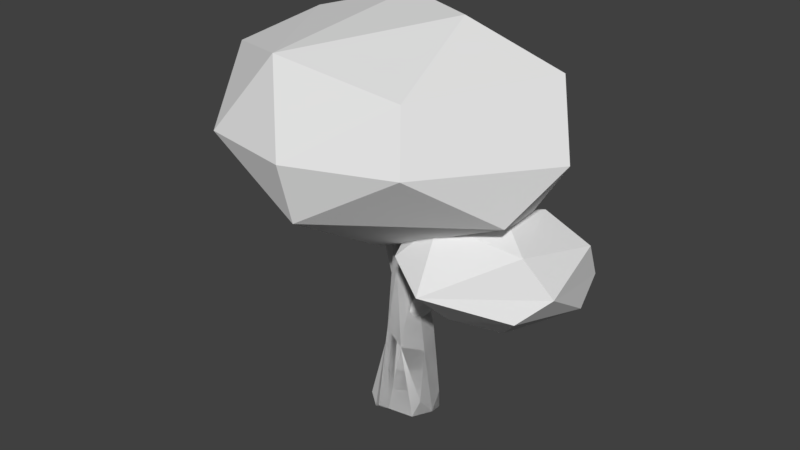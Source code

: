# Source: Tree_2.blend  (saved by Blender 2.79.0; exported with 4.5.12 LTS)
import bpy
from mathutils import Matrix  # noqa: F401  (used for matrix-valued properties, if any)

bpy.ops.wm.read_factory_settings(use_empty=True)
scene = bpy.context.scene
scene.name = 'Scene'

# ---- collections
col_collection_1 = bpy.data.collections.new('Collection 1'); scene.collection.children.link(col_collection_1)

# ---- world
world_world = bpy.data.worlds.new('World'); scene.world = world_world
world_world.color = (0.05088, 0.05088, 0.05088)
world_world.use_sun_shadow = False
world_world.sun_shadow_jitter_overblur = 0.0
world_world.cycles.sampling_method = 'MANUAL'

# ---- meshes
me_icosphere = bpy.data.meshes.new('Icosphere')
me_icosphere.from_pydata([(1.072, 0.379, 0.6367), (0.2743, 0.8962, 0.9479), (-0.1551, 0.3863, -1.221), (0.1554, -0.3862, 1.221), (0.07155, -1.152, 0.565), (-1.04, -0.4391, 0.6851), (-0.5026, -0.0773, 1.236), (0.9255, -0.296, 0.8523), (-0.694, 0.8446, 0.7723), (-1.32, -0.07248, -0.001638), (0.0588, -1.262, -0.1079), (-0.6951, -1.063, -0.05003), (0.7903, -0.9787, -0.1247), (0.6953, 1.063, 0.04956), (1.321, 0.0725, 0.00117), (-0.79, 0.9787, 0.1242), (-0.05855, 1.262, 0.1074), (0.6942, -0.8446, -0.7728), (1.04, 0.4391, -0.6856), (-0.0713, 1.152, -0.5655), (-1.104, 0.3083, -0.5785), (-0.274, -0.8962, -0.9483), (-0.8964, -0.3255, -0.9058), (0.5029, 0.07732, -1.236), (-0.7042, -0.7368, -1.247), (-0.3608, -0.3519, -1.024), (-1.204, 0.2339, -0.8855), (-1.301, -0.4798, -1.116), (-0.9916, 0.07441, -1.992), (-0.9756, -0.4158, -0.8226), (-0.2979, 0.1853, -0.9703), (-0.8742, -0.03388, -0.6781), (-0.5943, 0.3089, -0.7648), (-1.272, -0.6446, -1.567), (-0.5002, -0.686, -1.64), (-0.1937, -0.08995, -1.675), (-0.3451, 0.4524, -1.199), (-1.405, 0.1624, -1.289), (-0.6589, 0.635, -1.395), (-1.227, 0.3365, -1.565), (-1.32, -0.3774, -1.796), (-0.5967, -0.459, -1.999), (-1.023, -0.501, -2.002), (-0.6419, 0.2236, -1.944), (0.6565, 0.2986, -0.2612), (0.04283, 0.1897, -1.195), (1.112, -0.8966, -0.5285), (0.4979, -1.006, -1.462), (0.2588, -0.6952, -0.3439), (0.4799, -0.2705, -0.04296), (-0.1034, -0.4515, -0.8716), (0.4568, -1.194, -0.8387), (-0.03099, -0.66, -1.454), (1.185, -0.04695, -0.2692), (0.6976, 0.4867, -0.8849), (1.258, -0.2554, -0.852), (0.6745, -0.4364, -1.681), (0.8956, -0.01174, -1.38)], [], [(3, 7, 1), (3, 1, 6), (0, 7, 14), (1, 0, 13), (5, 9, 11), (4, 10, 12), (1, 13, 16), (8, 15, 9), (22, 20, 2), (20, 19, 2), (2, 19, 23), (19, 18, 23), (18, 17, 23), (23, 21, 2), (23, 17, 21), (21, 22, 2), (9, 15, 20), (15, 19, 20), (16, 13, 19), (13, 18, 19), (14, 17, 18), (12, 10, 17), (10, 21, 17), (11, 22, 21), (11, 9, 22), (9, 20, 22), (15, 16, 19), (15, 8, 16), (8, 1, 16), (13, 14, 18), (13, 0, 14), (14, 12, 17), (14, 7, 12), (7, 4, 12), (10, 11, 21), (10, 4, 11), (4, 5, 11), (5, 8, 9), (6, 1, 8), (1, 7, 0), (3, 4, 7), (5, 6, 8), (3, 6, 4), (6, 5, 4), (31, 29, 25), (24, 29, 27), (31, 25, 32), (24, 27, 33), (25, 24, 34), (26, 32, 38), (27, 26, 37), (24, 33, 34), (25, 34, 35), (26, 38, 37), (27, 37, 33), (42, 40, 28), (40, 39, 28), (28, 39, 43), (39, 38, 43), (38, 35, 43), (43, 41, 28), (43, 35, 41), (41, 42, 28), (33, 37, 40), (37, 39, 40), (37, 38, 39), (36, 35, 38), (34, 41, 35), (34, 42, 41), (34, 33, 42), (33, 40, 42), (38, 32, 36), (32, 30, 36), (36, 30, 35), (30, 25, 35), (29, 26, 27), (29, 31, 26), (31, 32, 26), (32, 25, 30), (25, 29, 24), (45, 44, 54), (44, 53, 54), (46, 47, 56), (47, 52, 56), (52, 45, 56), (56, 45, 57), (45, 54, 57), (54, 55, 57), (57, 55, 56), (55, 46, 56), (53, 55, 54), (53, 46, 55), (51, 47, 46), (52, 50, 45), (51, 52, 47), (51, 50, 52), (48, 49, 50), (49, 45, 50), (49, 44, 45), (49, 53, 44), (49, 46, 53), (51, 48, 50), (49, 48, 46), (48, 51, 46)])
me_icosphere.use_remesh_preserve_volume = False
me_icosphere.use_remesh_preserve_attributes = False
me_icosphere.use_mirror_vertex_groups = False
me_icosphere.update()
me_cone = bpy.data.meshes.new('Cone')
me_cone.from_pydata([(-0.004692, 0.7649, -0.5623), (-0.1965, 0.8771, -0.3926), (-1.155, 0.3667, -0.1256), (-0.09979, -0.9658, -0.3385), (0.3803, 0.4762, -0.4592), (0.5585, -0.3352, -0.3287), (0.6018, 0.02871, -0.559), (0.6353, -0.4528, -0.9026), (0.2573, -0.7792, -0.629), (-0.6712, -0.8877, -0.5106), (-0.4315, -0.9307, -0.9102), (-1.139, -0.4473, -0.2588), (-1.011, -0.6286, -0.8912), (-1.235, -0.04303, -0.6195), (-1.028, 0.5346, -0.5598), (-0.5133, 0.8417, -0.3705), (0.05919, 0.189, 1.365), (-0.261, 0.5847, 1.836), (-0.7085, 0.598, 1.458), (-1.098, 0.1447, 1.3), (-0.9771, -0.3784, 1.736), (-0.4614, -0.6572, 1.765), (-0.1291, -0.3172, 2.712), (-0.5034, 0.5022, 3.623), (-0.8319, 0.1796, 3.62), (-0.6612, -0.2026, 4.032), (-0.4149, -0.4364, 3.348), (-0.07905, -0.01573, 3.644), (-0.3507, -0.2602, 4.943), (-0.1173, -0.1816, 4.826), (-0.2773, 0.2197, 5.383), (-0.5129, 0.2999, 5.712), (-0.5682, 0.08693, 5.831), (-0.3486, -0.03612, 6.057), (-0.004692, 0.7649, -0.5623), (-0.1965, 0.8771, -0.3926), (-1.155, 0.3667, -0.1256), (-0.09979, -0.9658, -0.3385), (0.3803, 0.4762, -0.4592), (0.5517, -0.3473, -0.3101), (0.6018, 0.02871, -0.559), (0.6353, -0.4528, -0.9026), (0.2573, -0.7792, -0.629), (-0.6712, -0.8877, -0.5106), (-0.4315, -0.9307, -0.9102), (-1.139, -0.4473, -0.2588), (-1.011, -0.6286, -0.8912), (-1.235, -0.04303, -0.6195), (-1.028, 0.5346, -0.5598), (-0.5133, 0.8417, -0.3705), (0.05467, 0.181, 1.377), (-0.261, 0.5847, 1.836), (-0.7085, 0.598, 1.458), (-1.098, 0.1447, 1.3), (-0.9771, -0.3784, 1.736), (-0.4592, -0.6743, 1.643), (-0.5034, 0.5022, 3.623), (-0.8319, 0.1796, 3.62), (-0.6504, -0.2022, 4.035), (-0.1934, -0.349, 3.052), (-0.08583, -0.02778, 3.663), (-0.3376, -0.2597, 4.947), (-0.1227, -0.1913, 4.841), (-0.2773, 0.2197, 5.383), (-0.5129, 0.2999, 5.712), (-0.5682, 0.08693, 5.831), (-0.3486, -0.03612, 6.057), (-0.004692, 0.7649, -0.5623), (-0.1965, 0.8771, -0.3926), (-1.155, 0.3667, -0.1256), (-0.09979, -0.9658, -0.3385), (0.3803, 0.4762, -0.4592), (0.5517, -0.3473, -0.3101), (0.6018, 0.02871, -0.559), (0.6353, -0.4528, -0.9026), (0.2573, -0.7792, -0.629), (-0.6712, -0.8877, -0.5106), (-0.4315, -0.9307, -0.9102), (-1.139, -0.4473, -0.2588), (-1.011, -0.6286, -0.8912), (-1.235, -0.04303, -0.6195), (-1.028, 0.5346, -0.5598), (-0.5133, 0.8417, -0.3705), (0.05467, 0.181, 1.377), (-0.261, 0.5847, 1.836), (-0.7085, 0.598, 1.458), (-1.098, 0.1447, 1.3), (-0.9771, -0.3784, 1.736), (-0.4592, -0.6743, 1.643), (-0.5034, 0.5022, 3.623), (-0.8319, 0.1796, 3.62), (-0.6504, -0.2022, 4.035), (-0.1934, -0.349, 3.052), (-0.08583, -0.02778, 3.663), (-0.3376, -0.2597, 4.947), (-0.1227, -0.1913, 4.841), (-0.2773, 0.2197, 5.383), (-0.5129, 0.2999, 5.712), (-0.5682, 0.08693, 5.831), (-0.3486, -0.03612, 6.057), (-1.034, -0.07334, 2.36), (-0.477, -0.1599, 2.661), (-0.05462, 0.2088, 2.233), (-0.2537, -0.02895, 2.471), (-0.2854, -0.29, 2.358), (-0.8121, -0.2249, 2.492), (-0.8131, 0.08233, 2.02), (-0.7488, 0.2623, 2.112), (-0.6766, 0.3765, 2.303), (-0.381, 0.348, 2.357), (-0.8795, 0.2512, 2.859), (-1.436, 0.2651, 2.788), (-0.9962, -0.1302, 2.948), (-1.546, 0.1345, 3.491), (-1.821, 0.2646, 3.338), (-2.259, 0.1145, 3.52), (-1.76, 0.03148, 3.059), (-1.876, 0.01202, 3.489), (-2.664, 0.1763, 4.24), (-2.861, 0.01359, 4.173), (-2.912, 0.01169, 4.362), (-2.702, 0.1702, 4.36), (-0.03404, 0.06282, 2.815), (-0.2609, -0.2137, 3.231), (-0.459, -0.4544, 2.498), (-0.2026, -0.4696, 2.293), (0.145, -0.1737, 2.632), (-0.09292, -0.2551, 2.225), (-0.3176, -0.3126, 2.019), (-0.5184, -0.3969, 2.103), (-0.404, -0.3266, 2.988), (-0.0455, 0.01913, 3.127), (-0.3565, 0.02047, 3.119), (-0.3568, 0.243, 2.9), (0.9246, -0.6466, 3.631), (0.4719, -0.4581, 3.548), (0.377, -0.682, 3.49), (0.6308, -0.8743, 3.435), (0.5449, -0.6786, 2.989), (0.9716, -0.9272, 4.265), (0.8348, -1.051, 4.216), (1.238, -0.9934, 3.849), (1.162, -1.086, 4.517), (1.024, -1.223, 4.547), (1.238, -1.187, 4.476), (0.905, -1.222, 4.988), (1.056, -1.284, 4.97)], [], [(5, 7, 6), (12, 9, 11), (7, 5, 8), (8, 21, 3), (2, 18, 14), (13, 19, 2), (11, 19, 13), (9, 20, 11), (15, 18, 17), (22, 26, 21), (16, 27, 22), (20, 25, 24), (17, 23, 30), (18, 23, 17), (21, 26, 25), (27, 29, 22), (24, 25, 32), (27, 30, 29), (26, 28, 25), (24, 31, 23), (28, 33, 32), (39, 41, 40), (46, 43, 45), (41, 39, 42), (42, 55, 37), (36, 52, 48), (47, 53, 36), (45, 53, 47), (43, 54, 45), (49, 52, 51), (10, 8, 3, 9), (50, 60, 59), (54, 58, 57), (51, 56, 63), (52, 56, 51), (55, 59, 58), (60, 62, 59), (57, 58, 65), (60, 63, 62), (59, 61, 58), (57, 64, 56), (61, 66, 65), (72, 74, 73), (79, 76, 78), (74, 72, 75), (75, 88, 70), (69, 85, 81), (80, 86, 69), (78, 86, 80), (76, 87, 78), (82, 85, 84), (83, 93, 92), (87, 91, 90), (84, 89, 96), (85, 89, 84), (88, 92, 91), (93, 95, 92), (90, 91, 98), (93, 96, 95), (92, 94, 91), (90, 97, 89), (94, 99, 98), (112, 104, 105), (102, 103, 110), (112, 101, 104), (116, 106, 107), (103, 113, 110), (116, 100, 106), (113, 103, 101), (117, 105, 100), (109, 114, 108), (108, 111, 107), (113, 121, 118), (111, 115, 116), (113, 118, 110), (110, 118, 114), (121, 113, 117), (115, 119, 116), (116, 120, 117), (119, 115, 114), (122, 133, 131), (125, 129, 128), (123, 132, 130), (129, 125, 124), (125, 128, 127), (132, 135, 131), (125, 138, 137), (123, 136, 135), (126, 138, 127), (127, 138, 125), (122, 134, 126), (130, 137, 136), (131, 134, 122), (138, 141, 137), (134, 141, 138), (136, 137, 140), (135, 139, 134), (140, 143, 145), (134, 142, 141), (139, 142, 134), (141, 144, 143), (143, 146, 145), (142, 146, 144), (9, 12, 10), (11, 13, 12), (2, 14, 13), (1, 0, 15), (6, 7, 8, 10, 12, 13, 14, 15, 0, 4), (21, 8, 5, 22), (15, 14, 18), (2, 19, 18), (6, 4, 16), (16, 22, 5, 6), (11, 20, 19), (4, 0, 16), (17, 16, 0, 1), (20, 9, 3, 21), (1, 15, 17), (30, 27, 16, 17), (18, 24, 23), (18, 19, 24), (19, 20, 24), (28, 26, 22, 29), (20, 21, 25), (30, 31, 32, 33), (23, 31, 30), (24, 32, 31), (44, 42, 37, 43), (25, 28, 32), (29, 30, 33), (28, 29, 33), (43, 46, 44), (45, 47, 46), (36, 48, 47), (35, 34, 49), (40, 41, 42, 44, 46, 47, 48, 49, 34, 38), (55, 42, 39, 59), (49, 48, 52), (36, 53, 52), (40, 38, 50), (50, 59, 39, 40), (45, 54, 53), (38, 34, 50), (51, 50, 34, 35), (54, 43, 37, 55), (35, 49, 51), (63, 60, 50, 51), (52, 57, 56), (52, 53, 57), (53, 54, 57), (63, 64, 65, 66), (54, 55, 58), (59, 62, 61), (56, 64, 63), (57, 65, 64), (77, 75, 70, 76), (58, 61, 65), (62, 63, 66), (61, 62, 66), (76, 79, 77), (78, 80, 79), (69, 81, 80), (68, 67, 82), (73, 74, 75, 77, 79, 80, 81, 82, 67, 71), (88, 75, 72, 92), (82, 81, 85), (69, 86, 85), (73, 71, 83), (83, 92, 72, 73), (78, 87, 86), (71, 67, 83), (84, 83, 67, 68), (87, 76, 70, 88), (68, 82, 84), (96, 93, 83, 84), (85, 90, 89), (85, 86, 90), (86, 87, 90), (96, 97, 98, 99), (87, 88, 91), (92, 95, 94), (89, 97, 96), (90, 98, 97), (91, 94, 98), (95, 96, 99), (94, 95, 99), (110, 109, 102), (101, 103, 104), (103, 102, 109, 108, 107, 106, 100, 105, 104), (111, 116, 107), (112, 113, 101), (116, 117, 100), (109, 110, 114), (117, 112, 105), (108, 114, 111), (117, 113, 112), (114, 115, 111), (116, 119, 120), (120, 121, 117), (118, 120, 119), (118, 119, 114), (121, 120, 118), (131, 133, 132), (140, 139, 135, 136), (126, 127, 128, 129, 124, 130, 132, 133, 122), (124, 125, 137), (132, 123, 135), (126, 134, 138), (123, 130, 136), (130, 124, 137), (131, 135, 134), (141, 142, 144), (140, 137, 143), (139, 145, 142), (137, 141, 143), (139, 140, 145), (142, 145, 146), (143, 144, 146)])
_uv = me_cone.uv_layers.new(name='UVMap')
_uv.uv.foreach_set('vector', [0.7995, 0.01504, 0.7748, 0.001387, 0.8177, 0.0, 0.1941, 0.005146, 0.2414, 0.01531, 0.1938, 0.01992, 0.286, 0.574, 0.2903, 0.5489, 0.2903, 0.5934, 0.2906, 0.0, 0.2879, 0.1938, 0.2773, 0.01536, 0.5321, 0.4861, 0.5656, 0.3082, 0.5508, 0.5029, 0.5073, 0.4998, 0.525, 0.3074, 0.5321, 0.4861, 0.484, 0.4825, 0.525, 0.3074, 0.5073, 0.4998, 0.2414, 0.01531, 0.2544, 0.1951, 0.1938, 0.01992, 1.0, 0.00121, 1.0, 0.1953, 0.9771, 0.193, 0.814, 0.2982, 0.8049, 0.3041, 0.7786, 0.1937, 0.8462, 0.2054, 0.8424, 0.3081, 0.814, 0.2982, 0.2544, 0.1951, 0.2587, 0.3863, 0.2289, 0.3217, 0.9771, 0.193, 0.995, 0.3017, 0.9737, 0.4994, 1.0, 0.1953, 0.995, 0.3017, 0.9771, 0.193, 0.2879, 0.1938, 0.2785, 0.3072, 0.2587, 0.3863, 0.8424, 0.3081, 0.8307, 0.4134, 0.814, 0.2982, 0.2289, 0.3217, 0.2587, 0.3863, 0.2639, 0.5044, 0.9534, 0.3124, 0.9737, 0.4994, 0.9418, 0.4174, 0.2785, 0.3072, 0.2906, 0.4099, 0.2587, 0.3863, 0.5433, 0.1842, 0.5799, 0.00152, 0.5795, 0.2024, 0.2906, 0.4099, 0.2796, 0.5039, 0.2639, 0.5044, 0.7082, 0.01504, 0.6835, 0.001387, 0.7264, 0.0, 0.0002874, 0.005146, 0.04762, 0.01531, 0.0, 0.01992, 0.4756, 0.6555, 0.48, 0.6304, 0.48, 0.6749, 0.09688, 0.0, 0.09408, 0.1938, 0.08358, 0.01536, 0.4357, 0.4861, 0.4692, 0.3082, 0.4544, 0.5029, 0.4108, 0.4998, 0.4286, 0.3074, 0.4357, 0.4861, 0.3876, 0.4825, 0.4286, 0.3074, 0.4108, 0.4998, 0.04762, 0.01531, 0.06059, 0.1951, 0.0, 0.01992, 0.653, 0.4993, 0.653, 0.6934, 0.6302, 0.6912, 0.2415, 0.0007048, 0.2906, 0.0, 0.2773, 0.01536, 0.2414, 0.01531, 0.7549, 0.2054, 0.7511, 0.3081, 0.7157, 0.3083, 0.06059, 0.1951, 0.06492, 0.3863, 0.03509, 0.3217, 0.6302, 0.6912, 0.6481, 0.7998, 0.6267, 0.9976, 0.653, 0.6934, 0.6481, 0.7998, 0.6302, 0.6912, 0.09408, 0.1938, 0.08976, 0.3112, 0.06492, 0.3863, 0.7511, 0.3081, 0.7394, 0.4134, 0.7157, 0.3083, 0.03509, 0.3217, 0.06492, 0.3863, 0.0701, 0.5044, 0.6064, 0.8106, 0.6267, 0.9976, 0.5948, 0.9156, 0.08976, 0.3112, 0.09688, 0.4099, 0.06492, 0.3863, 0.4468, 0.1842, 0.4835, 0.00152, 0.4831, 0.2024, 0.09688, 0.4099, 0.0858, 0.5039, 0.0701, 0.5044, 0.6169, 0.01504, 0.5922, 0.001387, 0.6351, 0.0, 0.09717, 0.005146, 0.1445, 0.01531, 0.09688, 0.01992, 0.286, 0.5295, 0.2903, 0.5044, 0.2903, 0.5489, 0.1938, 0.0, 0.191, 0.1938, 0.1805, 0.01536, 0.3393, 0.4861, 0.3728, 0.3082, 0.358, 0.5029, 0.3144, 0.4998, 0.3322, 0.3074, 0.3393, 0.4861, 0.2912, 0.4825, 0.3322, 0.3074, 0.3144, 0.4998, 0.1445, 0.01531, 0.1575, 0.1951, 0.09688, 0.01992, 0.9269, 0.00121, 0.9269, 0.1953, 0.904, 0.193, 0.6636, 0.2054, 0.6598, 0.3081, 0.6244, 0.3083, 0.1575, 0.1951, 0.1618, 0.3863, 0.132, 0.3217, 0.904, 0.193, 0.9219, 0.3017, 0.9006, 0.4994, 0.9269, 0.1953, 0.9219, 0.3017, 0.904, 0.193, 0.191, 0.1938, 0.1866, 0.3112, 0.1618, 0.3863, 0.6598, 0.3081, 0.6481, 0.4134, 0.6244, 0.3083, 0.132, 0.3217, 0.1618, 0.3863, 0.167, 0.5044, 0.8802, 0.3124, 0.9006, 0.4994, 0.8686, 0.4174, 0.1866, 0.3112, 0.1938, 0.4099, 0.1618, 0.3863, 0.3504, 0.1842, 0.3871, 0.00152, 0.3867, 0.2024, 0.1938, 0.4099, 0.1827, 0.5039, 0.167, 0.5044, 0.7636, 0.6677, 0.767, 0.7837, 0.7429, 0.783, 0.6814, 0.7526, 0.653, 0.769, 0.684, 0.7405, 0.4162, 0.6304, 0.4077, 0.6987, 0.388, 0.7012, 0.03082, 0.6317, 0.01395, 0.7301, 0.0, 0.7279, 0.653, 0.769, 0.6616, 0.6088, 0.684, 0.7405, 0.03082, 0.6317, 0.03082, 0.7254, 0.01395, 0.7301, 0.2617, 0.6011, 0.2647, 0.7318, 0.252, 0.7297, 0.7458, 0.5972, 0.7429, 0.783, 0.7152, 0.7837, 0.6931, 0.7618, 0.6899, 0.5864, 0.7152, 0.769, 0.4645, 0.7387, 0.4756, 0.6304, 0.4756, 0.7427, 0.6616, 0.6088, 0.6604, 0.5406, 0.6685, 0.499, 0.03082, 0.6836, 0.04066, 0.6343, 0.05643, 0.6836, 0.6616, 0.6088, 0.6685, 0.499, 0.684, 0.7405, 0.684, 0.7405, 0.6685, 0.499, 0.6899, 0.5864, 0.2624, 0.5497, 0.2617, 0.6011, 0.2466, 0.584, 0.7163, 0.6072, 0.7292, 0.4992, 0.7259, 0.6668, 0.7259, 0.6668, 0.7397, 0.4981, 0.7458, 0.5972, 0.5799, 0.5031, 0.5799, 0.5892, 0.5715, 0.5725, 0.5088, 0.5099, 0.5309, 0.5176, 0.5293, 0.5345, 0.1019, 0.6437, 0.1069, 0.6317, 0.1069, 0.6545, 0.4514, 0.713, 0.4401, 0.7092, 0.4645, 0.6825, 0.3549, 0.5031, 0.3594, 0.5089, 0.3375, 0.514, 0.5715, 0.726, 0.5632, 0.7371, 0.5477, 0.7307, 0.2743, 0.6989, 0.2874, 0.6303, 0.2874, 0.6988, 0.5715, 0.726, 0.5636, 0.6397, 0.5715, 0.5959, 0.2647, 0.6919, 0.2671, 0.6261, 0.2874, 0.6303, 0.5309, 0.7152, 0.5636, 0.6397, 0.5477, 0.7307, 0.5477, 0.7307, 0.5636, 0.6397, 0.5715, 0.726, 0.5088, 0.5099, 0.4811, 0.6474, 0.492, 0.5031, 0.3084, 0.5342, 0.3452, 0.6435, 0.3262, 0.6226, 0.5293, 0.5345, 0.4811, 0.6474, 0.5088, 0.5099, 0.3501, 0.6018, 0.3594, 0.6613, 0.3452, 0.6435, 0.5496, 0.5822, 0.5697, 0.589, 0.5636, 0.6397, 0.3262, 0.6226, 0.3452, 0.6435, 0.3257, 0.6732, 0.5043, 0.6103, 0.5013, 0.6585, 0.4811, 0.6474, 0.3257, 0.6732, 0.3224, 0.7126, 0.2965, 0.7451, 0.5496, 0.5822, 0.5396, 0.5391, 0.5697, 0.589, 0.5013, 0.6585, 0.5003, 0.6872, 0.4811, 0.6474, 0.3594, 0.6613, 0.3386, 0.705, 0.3224, 0.7126, 0.3224, 0.7126, 0.3116, 0.7386, 0.2965, 0.7451, 0.5396, 0.5391, 0.5397, 0.5031, 0.555, 0.5432, 0.2414, 0.01531, 0.1941, 0.005146, 0.2415, 0.0007048, 0.484, 0.4825, 0.5073, 0.4998, 0.4835, 0.4971, 0.5321, 0.4861, 0.5508, 0.5029, 0.5073, 0.4998, 0.972, 0.01299, 0.9549, 0.0, 1.0, 0.00121, 0.4811, 0.5425, 0.4811, 0.5891, 0.4713, 0.6067, 0.4177, 0.6304, 0.3729, 0.6095, 0.3594, 0.5848, 0.3616, 0.5413, 0.383, 0.5134, 0.4269, 0.5031, 0.4574, 0.5134, 0.7786, 0.1937, 0.7625, 0.001274, 0.7995, 0.01504, 0.814, 0.2982, 0.5799, 0.5031, 0.5508, 0.5029, 0.5656, 0.3082, 0.5321, 0.4861, 0.525, 0.3074, 0.5656, 0.3082, 0.8177, 0.0, 0.8538, 0.0001629, 0.8462, 0.2054, 0.8462, 0.2054, 0.814, 0.2982, 0.7995, 0.01504, 0.8177, 0.0, 0.1938, 0.01992, 0.2544, 0.1951, 0.2227, 0.1967, 0.9269, 0.003194, 0.9549, 0.0, 0.9495, 0.2095, 0.9771, 0.193, 0.9495, 0.2095, 0.9549, 0.0, 0.972, 0.01299, 0.2544, 0.1951, 0.2414, 0.01531, 0.2773, 0.01536, 0.2879, 0.1938, 0.972, 0.01299, 1.0, 0.00121, 0.9771, 0.193, 0.9737, 0.4994, 0.9534, 0.3124, 0.9495, 0.2095, 0.9771, 0.193, 0.5656, 0.3082, 0.5433, 0.1842, 0.5795, 0.2024, 0.5656, 0.3082, 0.525, 0.3074, 0.5433, 0.1842, 0.2227, 0.1967, 0.2544, 0.1951, 0.2289, 0.3217, 0.8157, 0.4069, 0.8049, 0.3041, 0.814, 0.2982, 0.8307, 0.4134, 0.2544, 0.1951, 0.2879, 0.1938, 0.2587, 0.3863, 0.07159, 0.6413, 0.07486, 0.632, 0.08674, 0.6317, 0.08674, 0.6482, 0.995, 0.3017, 0.983, 0.5019, 0.9737, 0.4994, 0.5433, 0.1842, 0.5682, 0.0, 0.5799, 0.00152, 0.04773, 0.0007048, 0.09688, 0.0, 0.08358, 0.01536, 0.04762, 0.01531, 0.2587, 0.3863, 0.2906, 0.4099, 0.2639, 0.5044, 0.8307, 0.4134, 0.8538, 0.4943, 0.8378, 0.4981, 0.8157, 0.4069, 0.8307, 0.4134, 0.8378, 0.4981, 0.04762, 0.01531, 0.0002874, 0.005146, 0.04773, 0.0007048, 0.3876, 0.4825, 0.4108, 0.4998, 0.3871, 0.4971, 0.4357, 0.4861, 0.4544, 0.5029, 0.4108, 0.4998, 0.625, 0.5111, 0.608, 0.4981, 0.653, 0.4993, 0.1217, 0.5438, 0.1217, 0.5904, 0.1119, 0.608, 0.05834, 0.6317, 0.01347, 0.6108, 0.0, 0.5862, 0.002187, 0.5426, 0.02361, 0.5148, 0.06749, 0.5044, 0.09804, 0.5147, 0.6873, 0.1937, 0.6712, 0.001274, 0.7082, 0.01504, 0.7157, 0.3083, 0.4835, 0.5031, 0.4544, 0.5029, 0.4692, 0.3082, 0.4357, 0.4861, 0.4286, 0.3074, 0.4692, 0.3082, 0.7264, 0.0, 0.7625, 0.0001629, 0.7549, 0.2054, 0.7549, 0.2054, 0.7157, 0.3083, 0.7082, 0.01504, 0.7264, 0.0, 0.0, 0.01992, 0.06059, 0.1951, 0.02894, 0.1967, 0.5799, 0.5013, 0.608, 0.4981, 0.6025, 0.7076, 0.6302, 0.6912, 0.6025, 0.7076, 0.608, 0.4981, 0.625, 0.5111, 0.06059, 0.1951, 0.04762, 0.01531, 0.08358, 0.01536, 0.09408, 0.1938, 0.625, 0.5111, 0.653, 0.4993, 0.6302, 0.6912, 0.6267, 0.9976, 0.6064, 0.8106, 0.6025, 0.7076, 0.6302, 0.6912, 0.4692, 0.3082, 0.4468, 0.1842, 0.4831, 0.2024, 0.4692, 0.3082, 0.4286, 0.3074, 0.4468, 0.1842, 0.02894, 0.1967, 0.06059, 0.1951, 0.03509, 0.3217, 0.08674, 0.6413, 0.09002, 0.632, 0.1019, 0.6317, 0.1019, 0.6482, 0.06059, 0.1951, 0.09408, 0.1938, 0.06492, 0.3863, 0.7157, 0.3083, 0.7394, 0.4134, 0.7244, 0.4069, 0.6481, 0.7998, 0.636, 1.0, 0.6267, 0.9976, 0.4468, 0.1842, 0.4718, 0.0, 0.4835, 0.00152, 0.1446, 0.0007048, 0.1938, 0.0, 0.1805, 0.01536, 0.1445, 0.01531, 0.06492, 0.3863, 0.09688, 0.4099, 0.0701, 0.5044, 0.7394, 0.4134, 0.7625, 0.4943, 0.7465, 0.4981, 0.7244, 0.4069, 0.7394, 0.4134, 0.7465, 0.4981, 0.1445, 0.01531, 0.09717, 0.005146, 0.1446, 0.0007048, 0.2912, 0.4825, 0.3144, 0.4998, 0.2906, 0.4971, 0.3393, 0.4861, 0.358, 0.5029, 0.3144, 0.4998, 0.8989, 0.01299, 0.8818, 0.0, 0.9269, 0.00121, 0.2433, 0.5438, 0.2433, 0.5904, 0.2336, 0.608, 0.18, 0.6317, 0.1351, 0.6108, 0.1217, 0.5862, 0.1239, 0.5426, 0.1453, 0.5148, 0.1892, 0.5044, 0.2197, 0.5147, 0.5961, 0.1937, 0.5799, 0.001274, 0.6169, 0.01504, 0.6244, 0.3083, 0.3871, 0.5031, 0.358, 0.5029, 0.3728, 0.3082, 0.3393, 0.4861, 0.3322, 0.3074, 0.3728, 0.3082, 0.6351, 0.0, 0.6712, 0.0001629, 0.6636, 0.2054, 0.6636, 0.2054, 0.6244, 0.3083, 0.6169, 0.01504, 0.6351, 0.0, 0.09688, 0.01992, 0.1575, 0.1951, 0.1258, 0.1967, 0.8538, 0.003194, 0.8818, 0.0, 0.8764, 0.2095, 0.904, 0.193, 0.8764, 0.2095, 0.8818, 0.0, 0.8989, 0.01299, 0.1575, 0.1951, 0.1445, 0.01531, 0.1805, 0.01536, 0.191, 0.1938, 0.8989, 0.01299, 0.9269, 0.00121, 0.904, 0.193, 0.9006, 0.4994, 0.8802, 0.3124, 0.8764, 0.2095, 0.904, 0.193, 0.3728, 0.3082, 0.3504, 0.1842, 0.3867, 0.2024, 0.3728, 0.3082, 0.3322, 0.3074, 0.3504, 0.1842, 0.1258, 0.1967, 0.1575, 0.1951, 0.132, 0.3217, 0.05643, 0.6413, 0.05971, 0.632, 0.07159, 0.6317, 0.07159, 0.6482, 0.1575, 0.1951, 0.191, 0.1938, 0.1618, 0.3863, 0.6244, 0.3083, 0.6481, 0.4134, 0.6331, 0.4069, 0.9219, 0.3017, 0.9099, 0.5019, 0.9006, 0.4994, 0.3504, 0.1842, 0.3754, 0.0, 0.3871, 0.00152, 0.1618, 0.3863, 0.1938, 0.4099, 0.167, 0.5044, 0.6481, 0.4134, 0.6712, 0.4943, 0.6552, 0.4981, 0.6331, 0.4069, 0.6481, 0.4134, 0.6552, 0.4981, 0.684, 0.7405, 0.6931, 0.7618, 0.6814, 0.7526, 0.4077, 0.6987, 0.416, 0.7101, 0.388, 0.7012, 0.416, 0.7101, 0.4162, 0.7245, 0.4155, 0.7422, 0.3946, 0.754, 0.3731, 0.7514, 0.3636, 0.7431, 0.3594, 0.7289, 0.3687, 0.71, 0.388, 0.7012, 0.004859, 0.6333, 0.03082, 0.6317, 0.0, 0.7279, 0.2433, 0.6453, 0.2617, 0.6011, 0.252, 0.7297, 0.7259, 0.6668, 0.7458, 0.5972, 0.7152, 0.7837, 0.6931, 0.7618, 0.684, 0.7405, 0.6899, 0.5864, 0.7458, 0.5972, 0.7636, 0.6677, 0.7429, 0.783, 0.5759, 0.5892, 0.5759, 0.7338, 0.5715, 0.673, 0.2466, 0.584, 0.2617, 0.6011, 0.2433, 0.6453, 0.03182, 0.6317, 0.04066, 0.6343, 0.03082, 0.6836, 0.7259, 0.6668, 0.7292, 0.4992, 0.7397, 0.4981, 0.2572, 0.5114, 0.2624, 0.5497, 0.2466, 0.584, 0.2647, 0.5126, 0.2572, 0.5114, 0.2612, 0.5044, 0.6685, 0.499, 0.6772, 0.4981, 0.6899, 0.5864, 0.2624, 0.5497, 0.2572, 0.5114, 0.2647, 0.5126, 0.428, 0.7062, 0.425, 0.692, 0.4401, 0.7092, 0.284, 0.5491, 0.2697, 0.5543, 0.2647, 0.5126, 0.286, 0.5044, 0.4162, 0.6629, 0.4219, 0.6425, 0.4326, 0.6304, 0.4552, 0.6334, 0.4645, 0.6507, 0.4645, 0.6825, 0.4401, 0.7092, 0.425, 0.692, 0.4185, 0.6762, 0.3375, 0.514, 0.3594, 0.5089, 0.3452, 0.6435, 0.2743, 0.6989, 0.2647, 0.6919, 0.2874, 0.6303, 0.5309, 0.7152, 0.5496, 0.5822, 0.5636, 0.6397, 0.2906, 0.5583, 0.3084, 0.5342, 0.3262, 0.6226, 0.3084, 0.5342, 0.3375, 0.514, 0.3452, 0.6435, 0.5293, 0.5345, 0.5043, 0.6103, 0.4811, 0.6474, 0.5697, 0.589, 0.5396, 0.5391, 0.555, 0.5432, 0.3257, 0.6732, 0.3452, 0.6435, 0.3224, 0.7126, 0.5013, 0.6585, 0.5309, 0.7252, 0.5003, 0.6872, 0.3452, 0.6435, 0.3594, 0.6613, 0.3224, 0.7126, 0.2697, 0.5543, 0.284, 0.5491, 0.286, 0.6261, 0.5003, 0.6872, 0.5309, 0.7252, 0.5164, 0.7179, 0.3224, 0.7126, 0.3386, 0.705, 0.3116, 0.7386])
me_cone.use_remesh_preserve_volume = False
me_cone.use_remesh_preserve_attributes = False
me_cone.use_mirror_vertex_groups = False
me_cone.update()

# ---- objects
ob_treeleaves = bpy.data.objects.new('TreeLeaves', me_icosphere)
ob_treewood = bpy.data.objects.new('TreeWood', me_cone)

# ---- transforms, parenting, visibility, modifiers, constraints
ob_treeleaves.location = (-0.01302, 0.0115, 6.188)
ob_treeleaves.rotation_euler = (0.0, -0.0, 3.142)
ob_treeleaves.scale = (2.77, 2.548, 1.749)
ob_treeleaves.lineart.crease_threshold = 0.0
ob_treewood.location = (-0.1143, 0.1009, 0.3708)
ob_treewood.rotation_euler = (0.0, -0.0, 3.142)
ob_treewood.scale = (0.7955, 0.7955, 0.7955)
ob_treewood.lineart.crease_threshold = 0.0

# ---- collection membership
col_collection_1.objects.link(ob_treeleaves)
col_collection_1.objects.link(ob_treewood)

# ---- scene / render settings (as saved in the file)
scene.frame_start = 1; scene.frame_end = 250; scene.frame_set(1)
scene.render.engine = 'BLENDER_EEVEE_NEXT'
scene.render.resolution_percentage = 50
scene.render.dither_intensity = 0.0
scene.cycles.use_denoising = False
scene.cycles.samples = 128
scene.cycles.sampling_pattern = 'TABULATED_SOBOL'
scene.cycles.use_adaptive_sampling = False
scene.cycles.use_light_tree = False
scene.cycles.blur_glossy = 0.0
scene.cycles.sample_clamp_indirect = 0.0
scene.view_settings.view_transform = 'Standard'
bpy.context.view_layer.update()

# ---- added for rendering (the .blend has no active camera and no usable light): camera, sun
cam_auto = bpy.data.cameras.new('AutoCamera')
cam_auto.lens = 50.0
cam_auto.sensor_width = 36.0
cam_auto.clip_end = 1000.0
ob_auto_camera = bpy.data.objects.new('AutoCamera', cam_auto)
scene.collection.objects.link(ob_auto_camera)
ob_auto_camera.location = (12.3131, -14.639, 13.765)
ob_auto_camera.rotation_euler = (1.09748, -7.21219e-08, 0.694738)
scene.camera = ob_auto_camera
light_auto_sun = bpy.data.lights.new('AutoSun', 'SUN')
light_auto_sun.energy = 3.0
light_auto_sun.angle = 0.0523599
ob_auto_sun = bpy.data.objects.new('AutoSun', light_auto_sun)
scene.collection.objects.link(ob_auto_sun)
ob_auto_sun.rotation_euler = (0.872665, 0.174533, 0.523599)
bpy.context.view_layer.update()
